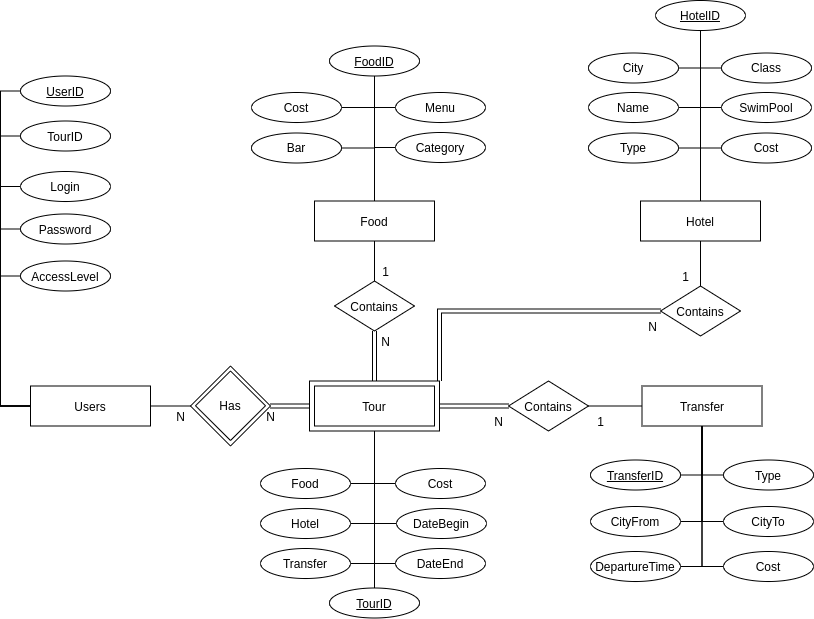

The diagram above was exported from draw.io. Its source (the exported page's mxGraphModel, read from the mxfile embedded in the PNG):
<mxGraphModel dx="1952" dy="732" grid="1" gridSize="10" guides="1" tooltips="1" connect="1" arrows="1" fold="1" page="1" pageScale="1" pageWidth="827" pageHeight="1169" math="0" shadow="0">
  <root>
    <mxCell id="0" />
    <mxCell id="1" parent="0" />
    <mxCell id="2" style="edgeStyle=orthogonalEdgeStyle;rounded=0;orthogonalLoop=1;jettySize=auto;html=1;exitX=0.5;exitY=0;exitDx=0;exitDy=0;entryX=0.5;entryY=1;entryDx=0;entryDy=0;endArrow=none;endFill=0;shape=link;" edge="1" source="5" target="82" parent="1">
      <mxGeometry relative="1" as="geometry" />
    </mxCell>
    <mxCell id="3" style="edgeStyle=orthogonalEdgeStyle;rounded=0;orthogonalLoop=1;jettySize=auto;html=1;exitX=1;exitY=0;exitDx=0;exitDy=0;entryX=0;entryY=0.5;entryDx=0;entryDy=0;endArrow=none;endFill=0;shape=link;" edge="1" source="5" target="66" parent="1">
      <mxGeometry relative="1" as="geometry" />
    </mxCell>
    <mxCell id="4" style="edgeStyle=orthogonalEdgeStyle;shape=link;rounded=0;orthogonalLoop=1;jettySize=auto;html=1;exitX=1;exitY=0.5;exitDx=0;exitDy=0;entryX=0;entryY=0.5;entryDx=0;entryDy=0;endArrow=none;endFill=0;" edge="1" source="5" target="86" parent="1">
      <mxGeometry relative="1" as="geometry" />
    </mxCell>
    <mxCell id="5" value="" style="rounded=0;whiteSpace=wrap;html=1;shadow=0;strokeColor=#000000;" vertex="1" parent="1">
      <mxGeometry x="1509" y="470.5" width="130" height="50" as="geometry" />
    </mxCell>
    <mxCell id="6" value="Users" style="rounded=0;whiteSpace=wrap;html=1;" vertex="1" parent="1">
      <mxGeometry x="1230" y="475.5" width="120" height="40" as="geometry" />
    </mxCell>
    <mxCell id="7" style="edgeStyle=orthogonalEdgeStyle;rounded=0;orthogonalLoop=1;jettySize=auto;html=1;exitX=0;exitY=0.5;exitDx=0;exitDy=0;entryX=0;entryY=0.5;entryDx=0;entryDy=0;endArrow=none;endFill=0;" edge="1" source="8" target="6" parent="1">
      <mxGeometry relative="1" as="geometry" />
    </mxCell>
    <mxCell id="8" value="&lt;u&gt;UserID&lt;/u&gt;" style="ellipse;whiteSpace=wrap;html=1;" vertex="1" parent="1">
      <mxGeometry x="1220" y="165.5" width="90" height="30" as="geometry" />
    </mxCell>
    <mxCell id="9" style="edgeStyle=orthogonalEdgeStyle;rounded=0;orthogonalLoop=1;jettySize=auto;html=1;exitX=1;exitY=0.5;exitDx=0;exitDy=0;entryX=0;entryY=0.5;entryDx=0;entryDy=0;endArrow=none;endFill=0;" edge="1" parent="1">
      <mxGeometry relative="1" as="geometry">
        <mxPoint x="1390" y="495.5" as="targetPoint" />
        <mxPoint x="1350" y="495.5" as="sourcePoint" />
      </mxGeometry>
    </mxCell>
    <mxCell id="10" style="edgeStyle=orthogonalEdgeStyle;rounded=0;orthogonalLoop=1;jettySize=auto;html=1;exitX=0;exitY=0.5;exitDx=0;exitDy=0;entryX=0;entryY=0.5;entryDx=0;entryDy=0;endArrow=none;endFill=0;" edge="1" source="6" target="13" parent="1">
      <mxGeometry relative="1" as="geometry">
        <mxPoint x="1250" y="495.5" as="sourcePoint" />
      </mxGeometry>
    </mxCell>
    <mxCell id="11" style="edgeStyle=orthogonalEdgeStyle;rounded=0;orthogonalLoop=1;jettySize=auto;html=1;entryX=0;entryY=0.5;entryDx=0;entryDy=0;endArrow=none;endFill=0;exitX=0;exitY=0.5;exitDx=0;exitDy=0;" edge="1" source="6" target="14" parent="1">
      <mxGeometry relative="1" as="geometry">
        <mxPoint x="1220" y="520" as="sourcePoint" />
      </mxGeometry>
    </mxCell>
    <mxCell id="12" style="edgeStyle=orthogonalEdgeStyle;rounded=0;orthogonalLoop=1;jettySize=auto;html=1;exitX=0;exitY=0.5;exitDx=0;exitDy=0;entryX=0;entryY=0.5;entryDx=0;entryDy=0;endArrow=none;endFill=0;" edge="1" source="6" target="15" parent="1">
      <mxGeometry relative="1" as="geometry">
        <mxPoint x="1250" y="495.5" as="sourcePoint" />
      </mxGeometry>
    </mxCell>
    <mxCell id="13" value="TourID" style="ellipse;whiteSpace=wrap;html=1;" vertex="1" parent="1">
      <mxGeometry x="1220" y="210.5" width="90" height="30" as="geometry" />
    </mxCell>
    <mxCell id="14" value="Login" style="ellipse;whiteSpace=wrap;html=1;" vertex="1" parent="1">
      <mxGeometry x="1220" y="261" width="90" height="30" as="geometry" />
    </mxCell>
    <mxCell id="15" value="Password" style="ellipse;whiteSpace=wrap;html=1;" vertex="1" parent="1">
      <mxGeometry x="1220" y="303.5" width="90" height="30" as="geometry" />
    </mxCell>
    <mxCell id="16" style="edgeStyle=orthogonalEdgeStyle;rounded=0;orthogonalLoop=1;jettySize=auto;html=1;exitX=0.5;exitY=1;exitDx=0;exitDy=0;entryX=1;entryY=0.5;entryDx=0;entryDy=0;endArrow=none;endFill=0;" edge="1" source="5" target="26" parent="1">
      <mxGeometry relative="1" as="geometry" />
    </mxCell>
    <mxCell id="17" style="edgeStyle=orthogonalEdgeStyle;rounded=0;orthogonalLoop=1;jettySize=auto;html=1;exitX=0.5;exitY=1;exitDx=0;exitDy=0;entryX=1;entryY=0.5;entryDx=0;entryDy=0;endArrow=none;endFill=0;" edge="1" source="5" target="25" parent="1">
      <mxGeometry relative="1" as="geometry" />
    </mxCell>
    <mxCell id="18" style="edgeStyle=orthogonalEdgeStyle;rounded=0;orthogonalLoop=1;jettySize=auto;html=1;exitX=0.5;exitY=1;exitDx=0;exitDy=0;entryX=1;entryY=0.5;entryDx=0;entryDy=0;endArrow=none;endFill=0;" edge="1" source="5" target="27" parent="1">
      <mxGeometry relative="1" as="geometry" />
    </mxCell>
    <mxCell id="19" style="edgeStyle=orthogonalEdgeStyle;rounded=0;orthogonalLoop=1;jettySize=auto;html=1;exitX=0.5;exitY=1;exitDx=0;exitDy=0;entryX=0;entryY=0.5;entryDx=0;entryDy=0;endArrow=none;endFill=0;" edge="1" source="5" target="29" parent="1">
      <mxGeometry relative="1" as="geometry" />
    </mxCell>
    <mxCell id="20" style="edgeStyle=orthogonalEdgeStyle;rounded=0;orthogonalLoop=1;jettySize=auto;html=1;exitX=0.5;exitY=1;exitDx=0;exitDy=0;entryX=0;entryY=0.5;entryDx=0;entryDy=0;endArrow=none;endFill=0;" edge="1" source="5" target="28" parent="1">
      <mxGeometry relative="1" as="geometry" />
    </mxCell>
    <mxCell id="21" style="edgeStyle=orthogonalEdgeStyle;rounded=0;orthogonalLoop=1;jettySize=auto;html=1;exitX=0.5;exitY=1;exitDx=0;exitDy=0;entryX=0;entryY=0.5;entryDx=0;entryDy=0;endArrow=none;endFill=0;" edge="1" source="5" target="30" parent="1">
      <mxGeometry relative="1" as="geometry" />
    </mxCell>
    <mxCell id="22" style="edgeStyle=orthogonalEdgeStyle;rounded=0;orthogonalLoop=1;jettySize=auto;html=1;exitX=0.5;exitY=1;exitDx=0;exitDy=0;entryX=0.5;entryY=0;entryDx=0;entryDy=0;endArrow=none;endFill=0;" edge="1" source="5" target="24" parent="1">
      <mxGeometry relative="1" as="geometry" />
    </mxCell>
    <mxCell id="23" value="Tour" style="rounded=0;whiteSpace=wrap;html=1;" vertex="1" parent="1">
      <mxGeometry x="1514" y="475.5" width="120" height="40" as="geometry" />
    </mxCell>
    <mxCell id="24" value="&lt;u&gt;TourID&lt;/u&gt;" style="ellipse;whiteSpace=wrap;html=1;" vertex="1" parent="1">
      <mxGeometry x="1529" y="677.5" width="90" height="30" as="geometry" />
    </mxCell>
    <mxCell id="25" value="Hotel" style="ellipse;whiteSpace=wrap;html=1;" vertex="1" parent="1">
      <mxGeometry x="1460" y="598" width="90" height="30" as="geometry" />
    </mxCell>
    <mxCell id="26" value="Food" style="ellipse;whiteSpace=wrap;html=1;" vertex="1" parent="1">
      <mxGeometry x="1460" y="558" width="90" height="30" as="geometry" />
    </mxCell>
    <mxCell id="27" value="Transfer" style="ellipse;whiteSpace=wrap;html=1;" vertex="1" parent="1">
      <mxGeometry x="1460" y="638" width="90" height="30" as="geometry" />
    </mxCell>
    <mxCell id="28" value="DateBegin" style="ellipse;whiteSpace=wrap;html=1;" vertex="1" parent="1">
      <mxGeometry x="1596" y="598" width="90" height="30" as="geometry" />
    </mxCell>
    <mxCell id="29" value="DateEnd" style="ellipse;whiteSpace=wrap;html=1;" vertex="1" parent="1">
      <mxGeometry x="1595" y="638" width="90" height="30" as="geometry" />
    </mxCell>
    <mxCell id="30" value="Cost" style="ellipse;whiteSpace=wrap;html=1;" vertex="1" parent="1">
      <mxGeometry x="1595" y="558" width="90" height="30" as="geometry" />
    </mxCell>
    <mxCell id="31" style="edgeStyle=orthogonalEdgeStyle;rounded=0;orthogonalLoop=1;jettySize=auto;html=1;exitX=0.5;exitY=0;exitDx=0;exitDy=0;entryX=0.5;entryY=1;entryDx=0;entryDy=0;endArrow=none;endFill=0;" edge="1" source="35" target="36" parent="1">
      <mxGeometry relative="1" as="geometry" />
    </mxCell>
    <mxCell id="32" style="edgeStyle=orthogonalEdgeStyle;rounded=0;orthogonalLoop=1;jettySize=auto;html=1;exitX=0.5;exitY=0;exitDx=0;exitDy=0;entryX=1;entryY=0.5;entryDx=0;entryDy=0;endArrow=none;endFill=0;" edge="1" source="35" target="40" parent="1">
      <mxGeometry relative="1" as="geometry" />
    </mxCell>
    <mxCell id="33" style="edgeStyle=orthogonalEdgeStyle;rounded=0;orthogonalLoop=1;jettySize=auto;html=1;exitX=0.5;exitY=0;exitDx=0;exitDy=0;entryX=0;entryY=0.5;entryDx=0;entryDy=0;endArrow=none;endFill=0;" edge="1" source="35" target="39" parent="1">
      <mxGeometry relative="1" as="geometry" />
    </mxCell>
    <mxCell id="34" style="edgeStyle=orthogonalEdgeStyle;rounded=0;orthogonalLoop=1;jettySize=auto;html=1;exitX=0.5;exitY=0;exitDx=0;exitDy=0;entryX=1;entryY=0.5;entryDx=0;entryDy=0;endArrow=none;endFill=0;" edge="1" source="35" target="41" parent="1">
      <mxGeometry relative="1" as="geometry" />
    </mxCell>
    <mxCell id="35" value="Food" style="rounded=0;whiteSpace=wrap;html=1;" vertex="1" parent="1">
      <mxGeometry x="1514" y="290.5" width="120" height="40" as="geometry" />
    </mxCell>
    <mxCell id="36" value="&lt;u&gt;FoodID&lt;/u&gt;" style="ellipse;whiteSpace=wrap;html=1;" vertex="1" parent="1">
      <mxGeometry x="1529" y="135.5" width="90" height="30" as="geometry" />
    </mxCell>
    <mxCell id="37" style="edgeStyle=orthogonalEdgeStyle;rounded=0;orthogonalLoop=1;jettySize=auto;html=1;exitX=0;exitY=0.5;exitDx=0;exitDy=0;entryX=0.5;entryY=0;entryDx=0;entryDy=0;endArrow=none;endFill=0;" edge="1" source="38" target="35" parent="1">
      <mxGeometry relative="1" as="geometry" />
    </mxCell>
    <mxCell id="38" value="Menu" style="ellipse;whiteSpace=wrap;html=1;" vertex="1" parent="1">
      <mxGeometry x="1595" y="182" width="90" height="30" as="geometry" />
    </mxCell>
    <mxCell id="39" value="Category" style="ellipse;whiteSpace=wrap;html=1;" vertex="1" parent="1">
      <mxGeometry x="1595" y="222" width="90" height="30" as="geometry" />
    </mxCell>
    <mxCell id="40" value="Cost" style="ellipse;whiteSpace=wrap;html=1;" vertex="1" parent="1">
      <mxGeometry x="1451" y="182" width="90" height="30" as="geometry" />
    </mxCell>
    <mxCell id="41" value="Bar" style="ellipse;whiteSpace=wrap;html=1;" vertex="1" parent="1">
      <mxGeometry x="1451" y="222.5" width="90" height="30" as="geometry" />
    </mxCell>
    <mxCell id="42" value="Hotel" style="rounded=0;whiteSpace=wrap;html=1;" vertex="1" parent="1">
      <mxGeometry x="1840" y="290.5" width="120" height="40" as="geometry" />
    </mxCell>
    <mxCell id="43" style="edgeStyle=orthogonalEdgeStyle;rounded=0;orthogonalLoop=1;jettySize=auto;html=1;exitX=0.5;exitY=1;exitDx=0;exitDy=0;entryX=0.5;entryY=0;entryDx=0;entryDy=0;endArrow=none;endFill=0;" edge="1" source="44" target="42" parent="1">
      <mxGeometry relative="1" as="geometry" />
    </mxCell>
    <mxCell id="44" value="&lt;u&gt;HotelID&lt;/u&gt;" style="ellipse;whiteSpace=wrap;html=1;" vertex="1" parent="1">
      <mxGeometry x="1855" y="90" width="90" height="30" as="geometry" />
    </mxCell>
    <mxCell id="45" style="edgeStyle=orthogonalEdgeStyle;rounded=0;orthogonalLoop=1;jettySize=auto;html=1;exitX=1;exitY=0.5;exitDx=0;exitDy=0;entryX=0.5;entryY=0;entryDx=0;entryDy=0;endArrow=none;endFill=0;" edge="1" source="46" target="42" parent="1">
      <mxGeometry relative="1" as="geometry" />
    </mxCell>
    <mxCell id="46" value="Name" style="ellipse;whiteSpace=wrap;html=1;" vertex="1" parent="1">
      <mxGeometry x="1788" y="182" width="90" height="30" as="geometry" />
    </mxCell>
    <mxCell id="47" style="edgeStyle=orthogonalEdgeStyle;rounded=0;orthogonalLoop=1;jettySize=auto;html=1;exitX=1;exitY=0.5;exitDx=0;exitDy=0;entryX=0.5;entryY=0;entryDx=0;entryDy=0;endArrow=none;endFill=0;" edge="1" source="48" target="42" parent="1">
      <mxGeometry relative="1" as="geometry" />
    </mxCell>
    <mxCell id="48" value="City" style="ellipse;whiteSpace=wrap;html=1;" vertex="1" parent="1">
      <mxGeometry x="1788" y="142.5" width="90" height="30" as="geometry" />
    </mxCell>
    <mxCell id="49" style="edgeStyle=orthogonalEdgeStyle;rounded=0;orthogonalLoop=1;jettySize=auto;html=1;exitX=1;exitY=0.5;exitDx=0;exitDy=0;endArrow=none;endFill=0;" edge="1" source="50" target="42" parent="1">
      <mxGeometry relative="1" as="geometry" />
    </mxCell>
    <mxCell id="50" value="Type" style="ellipse;whiteSpace=wrap;html=1;" vertex="1" parent="1">
      <mxGeometry x="1788" y="222.5" width="90" height="30" as="geometry" />
    </mxCell>
    <mxCell id="51" style="edgeStyle=orthogonalEdgeStyle;rounded=0;orthogonalLoop=1;jettySize=auto;html=1;exitX=0;exitY=0.5;exitDx=0;exitDy=0;entryX=0.5;entryY=0;entryDx=0;entryDy=0;endArrow=none;endFill=0;" edge="1" source="52" target="42" parent="1">
      <mxGeometry relative="1" as="geometry" />
    </mxCell>
    <mxCell id="52" value="SwimPool" style="ellipse;whiteSpace=wrap;html=1;" vertex="1" parent="1">
      <mxGeometry x="1921" y="182" width="90" height="30" as="geometry" />
    </mxCell>
    <mxCell id="53" style="edgeStyle=orthogonalEdgeStyle;rounded=0;orthogonalLoop=1;jettySize=auto;html=1;exitX=0;exitY=0.5;exitDx=0;exitDy=0;endArrow=none;endFill=0;" edge="1" source="54" target="42" parent="1">
      <mxGeometry relative="1" as="geometry" />
    </mxCell>
    <mxCell id="54" value="Cost" style="ellipse;whiteSpace=wrap;html=1;" vertex="1" parent="1">
      <mxGeometry x="1921" y="222.5" width="90" height="30" as="geometry" />
    </mxCell>
    <mxCell id="55" style="edgeStyle=orthogonalEdgeStyle;rounded=0;orthogonalLoop=1;jettySize=auto;html=1;exitX=0;exitY=0.5;exitDx=0;exitDy=0;entryX=0.5;entryY=0;entryDx=0;entryDy=0;endArrow=none;endFill=0;" edge="1" source="56" target="42" parent="1">
      <mxGeometry relative="1" as="geometry" />
    </mxCell>
    <mxCell id="56" value="Class" style="ellipse;whiteSpace=wrap;html=1;" vertex="1" parent="1">
      <mxGeometry x="1921" y="142.5" width="90" height="30" as="geometry" />
    </mxCell>
    <mxCell id="57" style="edgeStyle=orthogonalEdgeStyle;rounded=0;orthogonalLoop=1;jettySize=auto;html=1;exitX=1;exitY=0.5;exitDx=0;exitDy=0;entryX=0.5;entryY=1;entryDx=0;entryDy=0;endArrow=none;endFill=0;" edge="1" source="58" target="76" parent="1">
      <mxGeometry relative="1" as="geometry" />
    </mxCell>
    <mxCell id="58" value="&lt;u&gt;TransferID&lt;/u&gt;" style="ellipse;whiteSpace=wrap;html=1;" vertex="1" parent="1">
      <mxGeometry x="1790" y="549.5" width="90" height="30" as="geometry" />
    </mxCell>
    <mxCell id="59" style="edgeStyle=orthogonalEdgeStyle;rounded=0;orthogonalLoop=1;jettySize=auto;html=1;exitX=1;exitY=0.5;exitDx=0;exitDy=0;entryX=0.5;entryY=1;entryDx=0;entryDy=0;endArrow=none;endFill=0;" edge="1" source="60" target="76" parent="1">
      <mxGeometry relative="1" as="geometry" />
    </mxCell>
    <mxCell id="60" value="CityFrom" style="ellipse;whiteSpace=wrap;html=1;" vertex="1" parent="1">
      <mxGeometry x="1790" y="596" width="90" height="30" as="geometry" />
    </mxCell>
    <mxCell id="61" style="edgeStyle=orthogonalEdgeStyle;rounded=0;orthogonalLoop=1;jettySize=auto;html=1;exitX=0;exitY=0.5;exitDx=0;exitDy=0;entryX=0.5;entryY=1;entryDx=0;entryDy=0;endArrow=none;endFill=0;" edge="1" source="62" target="76" parent="1">
      <mxGeometry relative="1" as="geometry" />
    </mxCell>
    <mxCell id="62" value="Type" style="ellipse;whiteSpace=wrap;html=1;" vertex="1" parent="1">
      <mxGeometry x="1923" y="549.5" width="90" height="30" as="geometry" />
    </mxCell>
    <mxCell id="63" style="edgeStyle=orthogonalEdgeStyle;rounded=0;orthogonalLoop=1;jettySize=auto;html=1;exitX=0;exitY=0.5;exitDx=0;exitDy=0;entryX=0.5;entryY=1;entryDx=0;entryDy=0;endArrow=none;endFill=0;" edge="1" source="64" target="76" parent="1">
      <mxGeometry relative="1" as="geometry" />
    </mxCell>
    <mxCell id="64" value="CityTo" style="ellipse;whiteSpace=wrap;html=1;" vertex="1" parent="1">
      <mxGeometry x="1923" y="596" width="90" height="30" as="geometry" />
    </mxCell>
    <mxCell id="65" style="edgeStyle=orthogonalEdgeStyle;rounded=0;orthogonalLoop=1;jettySize=auto;html=1;exitX=0.5;exitY=0;exitDx=0;exitDy=0;entryX=0.5;entryY=1;entryDx=0;entryDy=0;endArrow=none;endFill=0;" edge="1" source="66" target="42" parent="1">
      <mxGeometry relative="1" as="geometry" />
    </mxCell>
    <mxCell id="66" value="Contains" style="rhombus;whiteSpace=wrap;html=1;" vertex="1" parent="1">
      <mxGeometry x="1860" y="375.5" width="80" height="50" as="geometry" />
    </mxCell>
    <mxCell id="67" value="" style="rhombus;whiteSpace=wrap;html=1;shadow=0;strokeColor=#000000;" vertex="1" parent="1">
      <mxGeometry x="1390" y="455.5" width="80" height="80" as="geometry" />
    </mxCell>
    <mxCell id="68" value="Has" style="rhombus;whiteSpace=wrap;html=1;shadow=0;strokeColor=#000000;" vertex="1" parent="1">
      <mxGeometry x="1395" y="460.5" width="70" height="69.5" as="geometry" />
    </mxCell>
    <mxCell id="69" value="N" style="text;html=1;align=center;verticalAlign=middle;resizable=0;points=[];autosize=1;strokeColor=none;" vertex="1" parent="1">
      <mxGeometry x="1370" y="495.5" width="20" height="20" as="geometry" />
    </mxCell>
    <mxCell id="70" value="N" style="text;html=1;align=center;verticalAlign=middle;resizable=0;points=[];autosize=1;strokeColor=none;" vertex="1" parent="1">
      <mxGeometry x="1460" y="495.5" width="20" height="20" as="geometry" />
    </mxCell>
    <mxCell id="71" value="" style="shape=link;endArrow=classic;startArrow=classic;html=1;exitX=1;exitY=0.5;exitDx=0;exitDy=0;entryX=0;entryY=0.5;entryDx=0;entryDy=0;" edge="1" source="67" target="5" parent="1">
      <mxGeometry width="100" height="100" relative="1" as="geometry">
        <mxPoint x="1420" y="430" as="sourcePoint" />
        <mxPoint x="1520" y="330" as="targetPoint" />
      </mxGeometry>
    </mxCell>
    <mxCell id="72" value="N" style="text;html=1;align=center;verticalAlign=middle;resizable=0;points=[];autosize=1;strokeColor=none;" vertex="1" parent="1">
      <mxGeometry x="1841.5" y="405.5" width="20" height="20" as="geometry" />
    </mxCell>
    <mxCell id="73" value="1" style="text;html=1;align=center;verticalAlign=middle;resizable=0;points=[];autosize=1;strokeColor=none;" vertex="1" parent="1">
      <mxGeometry x="1875" y="355.5" width="20" height="20" as="geometry" />
    </mxCell>
    <mxCell id="74" style="edgeStyle=orthogonalEdgeStyle;rounded=0;orthogonalLoop=1;jettySize=auto;html=1;exitX=0;exitY=0.5;exitDx=0;exitDy=0;entryX=0;entryY=0.5;entryDx=0;entryDy=0;endArrow=none;endFill=0;" edge="1" source="75" target="6" parent="1">
      <mxGeometry relative="1" as="geometry" />
    </mxCell>
    <mxCell id="75" value="AccessLevel" style="ellipse;whiteSpace=wrap;html=1;" vertex="1" parent="1">
      <mxGeometry x="1220" y="350.5" width="90" height="30" as="geometry" />
    </mxCell>
    <mxCell id="76" value="Transfer" style="rounded=0;whiteSpace=wrap;html=1;" vertex="1" parent="1">
      <mxGeometry x="1841.5" y="475.5" width="120" height="40" as="geometry" />
    </mxCell>
    <mxCell id="77" style="edgeStyle=orthogonalEdgeStyle;rounded=0;orthogonalLoop=1;jettySize=auto;html=1;exitX=1;exitY=0.5;exitDx=0;exitDy=0;entryX=0.5;entryY=1;entryDx=0;entryDy=0;endArrow=none;endFill=0;" edge="1" source="78" target="76" parent="1">
      <mxGeometry relative="1" as="geometry" />
    </mxCell>
    <mxCell id="78" value="DepartureTime" style="ellipse;whiteSpace=wrap;html=1;" vertex="1" parent="1">
      <mxGeometry x="1790" y="641" width="90" height="30" as="geometry" />
    </mxCell>
    <mxCell id="79" style="edgeStyle=orthogonalEdgeStyle;rounded=0;orthogonalLoop=1;jettySize=auto;html=1;exitX=0;exitY=0.5;exitDx=0;exitDy=0;entryX=0.5;entryY=1;entryDx=0;entryDy=0;endArrow=none;endFill=0;" edge="1" source="80" target="76" parent="1">
      <mxGeometry relative="1" as="geometry" />
    </mxCell>
    <mxCell id="80" value="Cost" style="ellipse;whiteSpace=wrap;html=1;" vertex="1" parent="1">
      <mxGeometry x="1923" y="641" width="90" height="30" as="geometry" />
    </mxCell>
    <mxCell id="81" style="edgeStyle=orthogonalEdgeStyle;rounded=0;orthogonalLoop=1;jettySize=auto;html=1;exitX=0.5;exitY=0;exitDx=0;exitDy=0;entryX=0.5;entryY=1;entryDx=0;entryDy=0;endArrow=none;endFill=0;" edge="1" source="82" target="35" parent="1">
      <mxGeometry relative="1" as="geometry" />
    </mxCell>
    <mxCell id="82" value="Contains" style="rhombus;whiteSpace=wrap;html=1;" vertex="1" parent="1">
      <mxGeometry x="1534" y="370.5" width="80" height="50" as="geometry" />
    </mxCell>
    <mxCell id="83" value="N" style="text;html=1;align=center;verticalAlign=middle;resizable=0;points=[];autosize=1;strokeColor=none;" vertex="1" parent="1">
      <mxGeometry x="1575" y="420.5" width="20" height="20" as="geometry" />
    </mxCell>
    <mxCell id="84" value="1" style="text;html=1;align=center;verticalAlign=middle;resizable=0;points=[];autosize=1;strokeColor=none;" vertex="1" parent="1">
      <mxGeometry x="1575" y="350.5" width="20" height="20" as="geometry" />
    </mxCell>
    <mxCell id="85" style="edgeStyle=orthogonalEdgeStyle;rounded=0;orthogonalLoop=1;jettySize=auto;html=1;exitX=1;exitY=0.5;exitDx=0;exitDy=0;entryX=0;entryY=0.5;entryDx=0;entryDy=0;endArrow=none;endFill=0;" edge="1" source="86" target="76" parent="1">
      <mxGeometry relative="1" as="geometry" />
    </mxCell>
    <mxCell id="86" value="Contains" style="rhombus;whiteSpace=wrap;html=1;" vertex="1" parent="1">
      <mxGeometry x="1708" y="470.5" width="80" height="50" as="geometry" />
    </mxCell>
    <mxCell id="87" value="N" style="text;html=1;align=center;verticalAlign=middle;resizable=0;points=[];autosize=1;strokeColor=none;" vertex="1" parent="1">
      <mxGeometry x="1688" y="500.5" width="20" height="20" as="geometry" />
    </mxCell>
    <mxCell id="88" value="1" style="text;html=1;align=center;verticalAlign=middle;resizable=0;points=[];autosize=1;strokeColor=none;" vertex="1" parent="1">
      <mxGeometry x="1790" y="500.5" width="20" height="20" as="geometry" />
    </mxCell>
  </root>
</mxGraphModel>